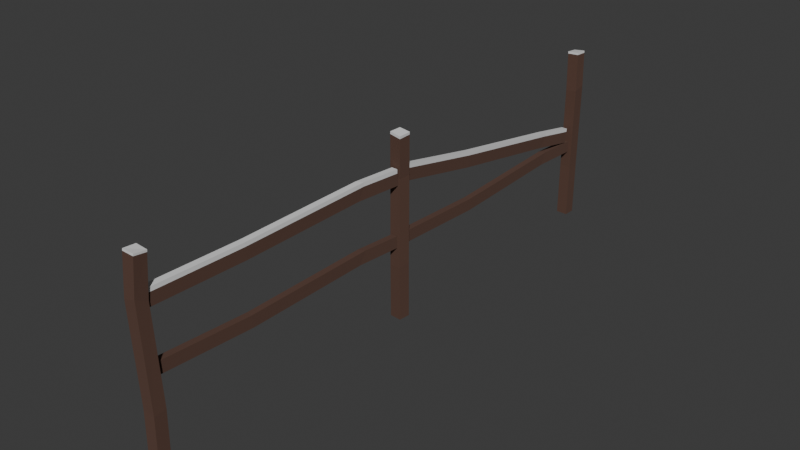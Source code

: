 # Source: fence_post.blend  (saved by Blender 4.4.30; exported with 4.5.12 LTS)
import bpy
from mathutils import Matrix  # noqa: F401  (used for matrix-valued properties, if any)

bpy.ops.wm.read_factory_settings(use_empty=True)
scene = bpy.context.scene
scene.name = 'Scene'

# ---- collections
col_collection = bpy.data.collections.new('Collection'); scene.collection.children.link(col_collection)

# ---- materials (node trees are filled in below, after node groups)
mat_material_001 = bpy.data.materials.new('Material.001')
mat_snow = bpy.data.materials.new('Snow')

# ---- material node trees
mat_material_001.use_nodes = True; mat_material_001.node_tree.nodes.clear()
_N = mat_material_001.node_tree.nodes; _L = mat_material_001.node_tree.links
n0 = _N.new('ShaderNodeBsdfPrincipled'); n0.name = 'Principled BSDF'; n0.location = (10, 300)
n0.inputs[0].default_value = (0.0999, 0.04971, 0.03434, 1.0)
n0.inputs[2].default_value = 1.0
n1 = _N.new('ShaderNodeOutputMaterial'); n1.name = 'Material Output'; n1.location = (300, 300)
_L.new(n0.outputs[0], n1.inputs[0])
n1.is_active_output = True
mat_snow.use_nodes = True; mat_snow.node_tree.nodes.clear()
_N = mat_snow.node_tree.nodes; _L = mat_snow.node_tree.links
n0 = _N.new('ShaderNodeBsdfPrincipled'); n0.name = 'Principled BSDF'; n0.location = (10, 300)
n1 = _N.new('ShaderNodeOutputMaterial'); n1.name = 'Material Output'; n1.location = (300, 300)
_L.new(n0.outputs[0], n1.inputs[0])
n1.is_active_output = True

# ---- world
world_world = bpy.data.worlds.new('World'); scene.world = world_world
world_world.use_nodes = True; world_world.node_tree.nodes.clear()
_N = world_world.node_tree.nodes; _L = world_world.node_tree.links
n0 = _N.new('ShaderNodeOutputWorld'); n0.name = 'World Output'; n0.location = (300, 300)
n1 = _N.new('ShaderNodeBackground'); n1.name = 'Background'; n1.location = (10, 300)
n1.inputs[0].default_value = (0.05088, 0.05088, 0.05088, 1.0)
_L.new(n1.outputs[0], n0.inputs[0])
n0.is_active_output = True
world_world.color = (0.05088, 0.05088, 0.05088)
world_world.sun_shadow_jitter_overblur = 0.0

# ---- meshes
me_cube_001 = bpy.data.meshes.new('Cube.001')
me_cube_001.from_pydata([(-1.0, -1.0, -1.0), (-1.0, -1.0, 0.6026), (-1.0, 1.0, -1.0), (-1.0, 1.0, 0.595), (1.0, -1.0, -1.0), (1.0, -1.0, 0.5996), (1.0, 1.0, -1.0), (1.0, 1.0, 0.5865), (-1.34, 0.6605, 0.2594), (-0.8868, 1.057, -0.5367), (0.6605, -1.34, 0.3018), (1.113, -0.9434, -0.5532), (0.6605, 0.6605, 0.252), (1.113, 1.057, -0.5399), (-0.8868, -0.9434, -0.5373), (-1.34, -1.34, 0.2759), (-0.9819, -0.9674, 0.6189), (-0.9819, 1.033, 0.6112), (1.018, 1.033, 0.6028), (1.018, -0.9674, 0.6158)], [], [(0, 14, 9, 2), (2, 9, 13, 6), (6, 13, 11, 4), (4, 11, 14, 0), (2, 6, 4, 0), (3, 1, 16, 17), (11, 13, 12, 10), (10, 12, 7, 5), (13, 9, 8, 12), (12, 8, 3, 7), (9, 14, 15, 8), (14, 11, 10, 15), (15, 10, 5, 1), (8, 15, 1, 3), (18, 17, 16, 19), (1, 5, 19, 16), (7, 3, 17, 18), (5, 7, 18, 19)])
me_cube_001.polygons.foreach_set('material_index', [0, 0, 0, 0, 0, 1, 0, 0, 0, 0, 0, 0, 0, 0, 1, 1, 1, 1])
_uv = me_cube_001.uv_layers.new(name='UVMap')
_uv.uv.foreach_set('vector', [0.375, 0.0, 0.4622, 0.0, 0.4622, 0.25, 0.375, 0.25, 0.375, 0.25, 0.4622, 0.25, 0.4618, 0.5, 0.375, 0.5, 0.375, 0.5, 0.4618, 0.5, 0.4602, 0.75, 0.375, 0.75, 0.375, 0.75, 0.4602, 0.75, 0.4622, 1.0, 0.375, 1.0, 0.125, 0.5, 0.375, 0.5, 0.375, 0.75, 0.125, 0.75, 0.625, 0.25, 0.625, 0.0, 0.625, 0.0, 0.625, 0.25, 0.4602, 0.75, 0.4618, 0.5, 0.5812, 0.5, 0.5874, 0.75, 0.5874, 0.75, 0.5812, 0.5, 0.625, 0.5, 0.625, 0.75, 0.4618, 0.5, 0.4622, 0.25, 0.5821, 0.25, 0.5812, 0.5, 0.5812, 0.5, 0.5821, 0.25, 0.625, 0.25, 0.625, 0.5, 0.4622, 0.25, 0.4622, 0.0, 0.5842, 0.0, 0.5821, 0.25, 0.4622, 1.0, 0.4602, 0.75, 0.5874, 0.75, 0.5842, 1.0, 0.5842, 1.0, 0.5874, 0.75, 0.625, 0.75, 0.625, 1.0, 0.5821, 0.25, 0.5842, 0.0, 0.625, 0.0, 0.625, 0.25, 0.625, 0.5, 0.875, 0.5, 0.875, 0.75, 0.625, 0.75, 0.625, 1.0, 0.625, 0.75, 0.625, 0.75, 0.625, 1.0, 0.625, 0.5, 0.625, 0.25, 0.625, 0.25, 0.625, 0.5, 0.625, 0.75, 0.625, 0.5, 0.625, 0.5, 0.625, 0.75])
me_cube_001.materials.append(mat_material_001)
me_cube_001.materials.append(mat_snow)
me_cube_001.update()
me_cube_002 = bpy.data.meshes.new('Cube.002')
me_cube_002.from_pydata([(-1.0, -1.0, -1.0), (-1.0, -1.0, 0.5691), (-1.0, 1.0, -1.0), (-1.0, 1.0, 0.5614), (1.0, -1.0, -1.0), (1.0, -1.0, 0.5661), (1.0, 1.0, -1.0), (1.0, 1.0, 0.553), (-1.34, 0.6605, 0.2259), (-0.8868, 1.057, -0.5175), (0.6605, -1.34, 0.2683), (1.113, -0.9434, -0.5341), (0.6605, 0.6605, 0.2184), (1.113, 1.057, -0.5208), (-0.8868, -0.9434, -0.5182), (-1.34, -1.34, 0.2424), (-0.9749, -0.9547, 0.5917), (-0.9749, 1.045, 0.584), (1.025, 1.045, 0.5756), (1.025, -0.9547, 0.5886)], [], [(0, 14, 9, 2), (2, 9, 13, 6), (6, 13, 11, 4), (4, 11, 14, 0), (2, 6, 4, 0), (3, 1, 16, 17), (11, 13, 12, 10), (10, 12, 7, 5), (13, 9, 8, 12), (12, 8, 3, 7), (9, 14, 15, 8), (14, 11, 10, 15), (15, 10, 5, 1), (8, 15, 1, 3), (18, 17, 16, 19), (1, 5, 19, 16), (7, 3, 17, 18), (5, 7, 18, 19)])
me_cube_002.polygons.foreach_set('material_index', [0, 0, 0, 0, 0, 1, 0, 0, 0, 0, 0, 0, 0, 0, 1, 1, 1, 1])
_uv = me_cube_002.uv_layers.new(name='UVMap')
_uv.uv.foreach_set('vector', [0.375, 0.0, 0.4622, 0.0, 0.4622, 0.25, 0.375, 0.25, 0.375, 0.25, 0.4622, 0.25, 0.4618, 0.5, 0.375, 0.5, 0.375, 0.5, 0.4618, 0.5, 0.4602, 0.75, 0.375, 0.75, 0.375, 0.75, 0.4602, 0.75, 0.4622, 1.0, 0.375, 1.0, 0.125, 0.5, 0.375, 0.5, 0.375, 0.75, 0.125, 0.75, 0.625, 0.25, 0.625, 0.0, 0.625, 0.0, 0.625, 0.25, 0.4602, 0.75, 0.4618, 0.5, 0.5812, 0.5, 0.5874, 0.75, 0.5874, 0.75, 0.5812, 0.5, 0.625, 0.5, 0.625, 0.75, 0.4618, 0.5, 0.4622, 0.25, 0.5821, 0.25, 0.5812, 0.5, 0.5812, 0.5, 0.5821, 0.25, 0.625, 0.25, 0.625, 0.5, 0.4622, 0.25, 0.4622, 0.0, 0.5842, 0.0, 0.5821, 0.25, 0.4622, 1.0, 0.4602, 0.75, 0.5874, 0.75, 0.5842, 1.0, 0.5842, 1.0, 0.5874, 0.75, 0.625, 0.75, 0.625, 1.0, 0.5821, 0.25, 0.5842, 0.0, 0.625, 0.0, 0.625, 0.25, 0.625, 0.5, 0.875, 0.5, 0.875, 0.75, 0.625, 0.75, 0.625, 1.0, 0.625, 0.75, 0.625, 0.75, 0.625, 1.0, 0.625, 0.5, 0.625, 0.25, 0.625, 0.25, 0.625, 0.5, 0.625, 0.75, 0.625, 0.5, 0.625, 0.5, 0.625, 0.75])
me_cube_002.materials.append(mat_material_001)
me_cube_002.materials.append(mat_snow)
me_cube_002.update()
me_cube_004 = bpy.data.meshes.new('Cube.004')
me_cube_004.from_pydata([(-1.0, -0.9969, -1.01), (-0.9999, -1.008, 1.015), (-1.0, 1.003, -1.01), (-1.0, 1.027, 1.018), (1.0, -0.9969, -1.01), (1.0, -1.016, 1.013), (1.0, 1.003, -1.01), (1.0, 1.017, 1.017), (-1.34, 0.6605, 0.6568), (-0.8868, 1.057, -0.3021), (0.6605, -1.34, 0.6992), (1.113, -0.9434, -0.3186), (0.6605, 0.6605, 0.6493), (1.113, 1.057, -0.3053), (-0.8868, -0.9434, -0.3027), (-1.34, -1.34, 0.6733), (-1.343, -2.023, 0.6735), (-1.004, -1.691, 1.015), (1.109, -1.626, -0.3184), (0.9961, -1.68, -1.01), (-1.004, -1.68, -1.01), (0.9961, -1.699, 1.013), (0.6566, -2.023, 0.6994), (-0.8907, -1.626, -0.3025)], [], [(0, 14, 9, 2), (2, 9, 13, 6), (6, 13, 11, 4), (11, 10, 22, 18), (2, 6, 4, 0), (7, 3, 1, 5), (11, 13, 12, 10), (10, 12, 7, 5), (13, 9, 8, 12), (12, 8, 3, 7), (9, 14, 15, 8), (0, 4, 19, 20), (1, 15, 16, 17), (8, 15, 1, 3), (19, 18, 23, 20), (23, 18, 22, 16), (16, 22, 21, 17), (14, 0, 20, 23), (5, 1, 17, 21), (4, 11, 18, 19), (15, 14, 23, 16), (10, 5, 21, 22)])
me_cube_004.polygons.foreach_set('material_index', [0, 0, 0, 1, 0, 0, 0, 0, 0, 0, 0, 1, 1, 0, 1, 1, 1, 1, 1, 1, 1, 1])
_uv = me_cube_004.uv_layers.new(name='UVMap')
_uv.uv.foreach_set('vector', [0.375, 0.0, 0.4622, 0.0, 0.4622, 0.25, 0.375, 0.25, 0.375, 0.25, 0.4622, 0.25, 0.4618, 0.5, 0.375, 0.5, 0.375, 0.5, 0.4618, 0.5, 0.4602, 0.75, 0.375, 0.75, 0.4602, 0.75, 0.5874, 0.75, 0.5874, 0.75, 0.4602, 0.75, 0.125, 0.5, 0.375, 0.5, 0.375, 0.75, 0.125, 0.75, 0.625, 0.5, 0.875, 0.5, 0.875, 0.75, 0.625, 0.75, 0.4602, 0.75, 0.4618, 0.5, 0.5812, 0.5, 0.5874, 0.75, 0.5874, 0.75, 0.5812, 0.5, 0.625, 0.5, 0.625, 0.75, 0.4618, 0.5, 0.4622, 0.25, 0.5821, 0.25, 0.5812, 0.5, 0.5812, 0.5, 0.5821, 0.25, 0.625, 0.25, 0.625, 0.5, 0.4622, 0.25, 0.4622, 0.0, 0.5842, 0.0, 0.5821, 0.25, 0.125, 0.75, 0.375, 0.75, 0.375, 0.75, 0.125, 0.75, 0.625, 0.0, 0.5842, 0.0, 0.5842, 0.0, 0.625, 0.0, 0.5821, 0.25, 0.5842, 0.0, 0.625, 0.0, 0.625, 0.25, 0.375, 0.75, 0.4602, 0.75, 0.4622, 1.0, 0.375, 1.0, 0.4622, 1.0, 0.4602, 0.75, 0.5874, 0.75, 0.5842, 1.0, 0.5842, 1.0, 0.5874, 0.75, 0.625, 0.75, 0.625, 1.0, 0.4622, 0.0, 0.375, 0.0, 0.375, 0.0, 0.4622, 0.0, 0.625, 0.75, 0.875, 0.75, 0.875, 0.75, 0.625, 0.75, 0.375, 0.75, 0.4602, 0.75, 0.4602, 0.75, 0.375, 0.75, 0.5842, 0.0, 0.4622, 0.0, 0.4622, 0.0, 0.5842, 0.0, 0.5874, 0.75, 0.625, 0.75, 0.625, 0.75, 0.5874, 0.75])
me_cube_004.materials.append(mat_material_001)
me_cube_004.materials.append(mat_snow)
me_cube_004.update()
me_cube_005 = bpy.data.meshes.new('Cube.005')
me_cube_005.from_pydata([(-1.0, -1.548, -1.007), (-0.9999, -1.043, 1.001), (-1.0, 0.4519, -1.007), (-1.0, 0.9921, 1.004), (1.0, -1.548, -1.007), (1.0, -1.051, 0.9993), (1.0, 0.4519, -1.007), (1.0, 0.9823, 1.003), (-1.34, 0.6605, 0.6568), (-0.8868, 1.057, -0.3021), (0.6605, -1.34, 0.6992), (1.113, -0.9434, -0.3186), (0.6605, 0.6605, 0.6493), (1.113, 1.057, -0.3053), (-0.8868, -0.9434, -0.3027), (-1.34, -1.34, 0.6733)], [], [(0, 14, 9, 2), (2, 9, 13, 6), (6, 13, 11, 4), (4, 11, 14, 0), (2, 6, 4, 0), (7, 3, 1, 5), (11, 13, 12, 10), (10, 12, 7, 5), (13, 9, 8, 12), (12, 8, 3, 7), (9, 14, 15, 8), (14, 11, 10, 15), (15, 10, 5, 1), (8, 15, 1, 3)])
_uv = me_cube_005.uv_layers.new(name='UVMap')
_uv.uv.foreach_set('vector', [0.375, 0.0, 0.4622, 0.0, 0.4622, 0.25, 0.375, 0.25, 0.375, 0.25, 0.4622, 0.25, 0.4618, 0.5, 0.375, 0.5, 0.375, 0.5, 0.4618, 0.5, 0.4602, 0.75, 0.375, 0.75, 0.375, 0.75, 0.4602, 0.75, 0.4622, 1.0, 0.375, 1.0, 0.125, 0.5, 0.375, 0.5, 0.375, 0.75, 0.125, 0.75, 0.625, 0.5, 0.875, 0.5, 0.875, 0.75, 0.625, 0.75, 0.4602, 0.75, 0.4618, 0.5, 0.5812, 0.5, 0.5874, 0.75, 0.5874, 0.75, 0.5812, 0.5, 0.625, 0.5, 0.625, 0.75, 0.4618, 0.5, 0.4622, 0.25, 0.5821, 0.25, 0.5812, 0.5, 0.5812, 0.5, 0.5821, 0.25, 0.625, 0.25, 0.625, 0.5, 0.4622, 0.25, 0.4622, 0.0, 0.5842, 0.0, 0.5821, 0.25, 0.4622, 1.0, 0.4602, 0.75, 0.5874, 0.75, 0.5842, 1.0, 0.5842, 1.0, 0.5874, 0.75, 0.625, 0.75, 0.625, 1.0, 0.5821, 0.25, 0.5842, 0.0, 0.625, 0.0, 0.625, 0.25])
me_cube_005.materials.append(mat_material_001)
me_cube_005.update()
me_cube_006 = bpy.data.meshes.new('Cube.006')
me_cube_006.from_pydata([(-1.0, -1.0, -1.0), (-1.016, -1.413, 0.9963), (-1.0, 1.0, -1.0), (-1.016, 0.6228, 0.9996), (1.0, -1.0, -1.0), (0.9838, -1.42, 0.9945), (1.0, 1.0, -1.0), (0.9838, 0.613, 0.9985), (-1.34, 0.6605, 0.6568), (-0.8868, 1.057, -0.3021), (0.6605, -1.34, 0.6992), (1.113, -0.9434, -0.3186), (0.6605, 0.6605, 0.6493), (1.113, 1.057, -0.3053), (-0.8868, -0.9434, -0.3027), (-1.34, -1.34, 0.6733), (-1.339, -1.938, 0.6731), (-1.015, -2.011, 0.9961), (1.114, -1.542, -0.3188), (1.001, -1.598, -1.0), (-0.9994, -1.598, -1.0), (0.9844, -2.018, 0.9943), (0.6611, -1.938, 0.699), (-0.8862, -1.542, -0.303)], [], [(0, 14, 9, 2), (2, 9, 13, 6), (6, 13, 11, 4), (1, 15, 16, 17), (2, 6, 4, 0), (7, 3, 1, 5), (11, 13, 12, 10), (10, 12, 7, 5), (13, 9, 8, 12), (12, 8, 3, 7), (9, 14, 15, 8), (10, 5, 21, 22), (15, 14, 23, 16), (8, 15, 1, 3), (19, 18, 23, 20), (23, 18, 22, 16), (16, 22, 21, 17), (0, 4, 19, 20), (11, 10, 22, 18), (14, 0, 20, 23), (5, 1, 17, 21), (4, 11, 18, 19)])
me_cube_006.polygons.foreach_set('material_index', [0, 0, 0, 1, 0, 0, 0, 0, 0, 0, 0, 1, 1, 0, 1, 1, 1, 1, 1, 1, 1, 1])
_uv = me_cube_006.uv_layers.new(name='UVMap')
_uv.uv.foreach_set('vector', [0.375, 0.0, 0.4622, 0.0, 0.4622, 0.25, 0.375, 0.25, 0.375, 0.25, 0.4622, 0.25, 0.4618, 0.5, 0.375, 0.5, 0.375, 0.5, 0.4618, 0.5, 0.4602, 0.75, 0.375, 0.75, 0.625, 0.0, 0.5842, 0.0, 0.5842, 0.0, 0.625, 0.0, 0.125, 0.5, 0.375, 0.5, 0.375, 0.75, 0.125, 0.75, 0.625, 0.5, 0.875, 0.5, 0.875, 0.75, 0.625, 0.75, 0.4602, 0.75, 0.4618, 0.5, 0.5812, 0.5, 0.5874, 0.75, 0.5874, 0.75, 0.5812, 0.5, 0.625, 0.5, 0.625, 0.75, 0.4618, 0.5, 0.4622, 0.25, 0.5821, 0.25, 0.5812, 0.5, 0.5812, 0.5, 0.5821, 0.25, 0.625, 0.25, 0.625, 0.5, 0.4622, 0.25, 0.4622, 0.0, 0.5842, 0.0, 0.5821, 0.25, 0.5874, 0.75, 0.625, 0.75, 0.625, 0.75, 0.5874, 0.75, 0.5842, 0.0, 0.4622, 0.0, 0.4622, 0.0, 0.5842, 0.0, 0.5821, 0.25, 0.5842, 0.0, 0.625, 0.0, 0.625, 0.25, 0.375, 0.75, 0.4602, 0.75, 0.4622, 1.0, 0.375, 1.0, 0.4622, 1.0, 0.4602, 0.75, 0.5874, 0.75, 0.5842, 1.0, 0.5842, 1.0, 0.5874, 0.75, 0.625, 0.75, 0.625, 1.0, 0.125, 0.75, 0.375, 0.75, 0.375, 0.75, 0.125, 0.75, 0.4602, 0.75, 0.5874, 0.75, 0.5874, 0.75, 0.4602, 0.75, 0.4622, 0.0, 0.375, 0.0, 0.375, 0.0, 0.4622, 0.0, 0.625, 0.75, 0.875, 0.75, 0.875, 0.75, 0.625, 0.75, 0.375, 0.75, 0.4602, 0.75, 0.4602, 0.75, 0.375, 0.75])
me_cube_006.materials.append(mat_material_001)
me_cube_006.materials.append(mat_snow)
me_cube_006.update()
me_cube_007 = bpy.data.meshes.new('Cube.007')
me_cube_007.from_pydata([(-1.0, -1.0, -1.0), (-0.9999, -1.53, 1.0), (-1.0, 1.0, -1.0), (-1.0, 0.5049, 1.004), (1.0, -1.0, -1.0), (1.0, -1.538, 0.9987), (1.0, 1.0, -1.0), (1.0, 0.4951, 1.003), (-1.34, 0.3812, 0.6442), (-0.8868, 1.339, -0.3019), (0.6605, -1.619, 0.6867), (1.113, -0.6605, -0.3185), (0.6605, 0.3812, 0.6368), (1.113, 1.339, -0.3052), (-0.8868, -0.6605, -0.3026), (-1.34, -1.619, 0.6608)], [], [(0, 14, 9, 2), (2, 9, 13, 6), (6, 13, 11, 4), (4, 11, 14, 0), (2, 6, 4, 0), (7, 3, 1, 5), (11, 13, 12, 10), (10, 12, 7, 5), (13, 9, 8, 12), (12, 8, 3, 7), (9, 14, 15, 8), (14, 11, 10, 15), (15, 10, 5, 1), (8, 15, 1, 3)])
_uv = me_cube_007.uv_layers.new(name='UVMap')
_uv.uv.foreach_set('vector', [0.375, 0.0, 0.4622, 0.0, 0.4622, 0.25, 0.375, 0.25, 0.375, 0.25, 0.4622, 0.25, 0.4618, 0.5, 0.375, 0.5, 0.375, 0.5, 0.4618, 0.5, 0.4602, 0.75, 0.375, 0.75, 0.375, 0.75, 0.4602, 0.75, 0.4622, 1.0, 0.375, 1.0, 0.125, 0.5, 0.375, 0.5, 0.375, 0.75, 0.125, 0.75, 0.625, 0.5, 0.875, 0.5, 0.875, 0.75, 0.625, 0.75, 0.4602, 0.75, 0.4618, 0.5, 0.5812, 0.5, 0.5874, 0.75, 0.5874, 0.75, 0.5812, 0.5, 0.625, 0.5, 0.625, 0.75, 0.4618, 0.5, 0.4622, 0.25, 0.5821, 0.25, 0.5812, 0.5, 0.5812, 0.5, 0.5821, 0.25, 0.625, 0.25, 0.625, 0.5, 0.4622, 0.25, 0.4622, 0.0, 0.5842, 0.0, 0.5821, 0.25, 0.4622, 1.0, 0.4602, 0.75, 0.5874, 0.75, 0.5842, 1.0, 0.5842, 1.0, 0.5874, 0.75, 0.625, 0.75, 0.625, 1.0, 0.5821, 0.25, 0.5842, 0.0, 0.625, 0.0, 0.625, 0.25])
me_cube_007.materials.append(mat_material_001)
me_cube_007.update()
me_cube_008 = bpy.data.meshes.new('Cube.008')
me_cube_008.from_pydata([(-1.0, -1.0, -1.0), (-1.0, -1.0, 0.5691), (-1.0, 1.0, -1.0), (-1.0, 1.0, 0.5614), (1.0, -1.0, -1.0), (1.0, -1.0, 0.5661), (1.0, 1.0, -1.0), (1.0, 1.0, 0.553), (-1.34, 0.6605, 0.2259), (-0.8868, 1.057, -0.5175), (0.6605, -1.34, 0.2683), (1.113, -0.9434, -0.5341), (0.6605, 0.6605, 0.2184), (1.113, 1.057, -0.5208), (-0.8868, -0.9434, -0.5182), (-1.34, -1.34, 0.2424), (-0.9791, -0.9622, 0.5879), (-0.9791, 1.038, 0.5802), (1.021, 1.038, 0.5718), (1.021, -0.9622, 0.5849)], [], [(0, 14, 9, 2), (2, 9, 13, 6), (6, 13, 11, 4), (4, 11, 14, 0), (2, 6, 4, 0), (5, 7, 18, 19), (11, 13, 12, 10), (10, 12, 7, 5), (13, 9, 8, 12), (12, 8, 3, 7), (9, 14, 15, 8), (14, 11, 10, 15), (15, 10, 5, 1), (8, 15, 1, 3), (18, 17, 16, 19), (3, 1, 16, 17), (1, 5, 19, 16), (7, 3, 17, 18)])
me_cube_008.polygons.foreach_set('material_index', [0, 0, 0, 0, 0, 1, 0, 0, 0, 0, 0, 0, 0, 0, 1, 1, 1, 1])
_uv = me_cube_008.uv_layers.new(name='UVMap')
_uv.uv.foreach_set('vector', [0.375, 0.0, 0.4622, 0.0, 0.4622, 0.25, 0.375, 0.25, 0.375, 0.25, 0.4622, 0.25, 0.4618, 0.5, 0.375, 0.5, 0.375, 0.5, 0.4618, 0.5, 0.4602, 0.75, 0.375, 0.75, 0.375, 0.75, 0.4602, 0.75, 0.4622, 1.0, 0.375, 1.0, 0.125, 0.5, 0.375, 0.5, 0.375, 0.75, 0.125, 0.75, 0.625, 0.75, 0.625, 0.5, 0.625, 0.5, 0.625, 0.75, 0.4602, 0.75, 0.4618, 0.5, 0.5812, 0.5, 0.5874, 0.75, 0.5874, 0.75, 0.5812, 0.5, 0.625, 0.5, 0.625, 0.75, 0.4618, 0.5, 0.4622, 0.25, 0.5821, 0.25, 0.5812, 0.5, 0.5812, 0.5, 0.5821, 0.25, 0.625, 0.25, 0.625, 0.5, 0.4622, 0.25, 0.4622, 0.0, 0.5842, 0.0, 0.5821, 0.25, 0.4622, 1.0, 0.4602, 0.75, 0.5874, 0.75, 0.5842, 1.0, 0.5842, 1.0, 0.5874, 0.75, 0.625, 0.75, 0.625, 1.0, 0.5821, 0.25, 0.5842, 0.0, 0.625, 0.0, 0.625, 0.25, 0.625, 0.5, 0.875, 0.5, 0.875, 0.75, 0.625, 0.75, 0.625, 0.25, 0.625, 0.0, 0.625, 0.0, 0.625, 0.25, 0.625, 1.0, 0.625, 0.75, 0.625, 0.75, 0.625, 1.0, 0.625, 0.5, 0.625, 0.25, 0.625, 0.25, 0.625, 0.5])
me_cube_008.materials.append(mat_material_001)
me_cube_008.materials.append(mat_snow)
me_cube_008.update()

# ---- objects
ob_cube = bpy.data.objects.new('Cube', me_cube_001)
ob_cube_001 = bpy.data.objects.new('Cube.001', me_cube_002)
ob_cube_003 = bpy.data.objects.new('Cube.003', me_cube_004)
ob_cube_004 = bpy.data.objects.new('Cube.004', me_cube_005)
ob_cube_005 = bpy.data.objects.new('Cube.005', me_cube_006)
ob_cube_006 = bpy.data.objects.new('Cube.006', me_cube_007)
ob_cube_002 = bpy.data.objects.new('Cube.002', me_cube_008)

# ---- transforms, parenting, visibility, modifiers, constraints
ob_cube.location = (0.0, 0.0, 2.05)
ob_cube.scale = (0.1045, 0.1045, 2.059)
ob_cube_001.location = (0.0, 5.008, 2.05)
ob_cube_001.rotation_euler = (0.0, -0.0, -1.658)
ob_cube_001.scale = (0.1045, 0.1045, 2.059)
ob_cube_003.location = (-0.02435, 2.484, 2.525)
ob_cube_003.rotation_euler = (-1.584, -0.0, 0.0)
ob_cube_003.scale = (0.05657, 0.1045, 2.391)
ob_cube_004.location = (-0.02435, 2.501, 1.436)
ob_cube_004.rotation_euler = (-1.584, -0.0, 0.0)
ob_cube_004.scale = (0.05657, 0.1045, 2.391)
ob_cube_005.location = (-0.02435, 7.486, 2.041)
ob_cube_005.rotation_euler = (-1.764, -3.978e-17, 3.592e-18)
ob_cube_005.scale = (0.05657, 0.1045, 2.391)
ob_cube_006.location = (-0.02435, 7.547, 1.379)
ob_cube_006.rotation_euler = (-1.584, -0.0, 0.0)
ob_cube_006.scale = (0.05657, 0.1045, 2.391)
ob_cube_002.location = (0.0, 10.05, 2.05)
ob_cube_002.rotation_euler = (0.0, -0.0, -4.746)
ob_cube_002.scale = (0.1045, 0.1045, 2.059)

# ---- collection membership
col_collection.objects.link(ob_cube)
col_collection.objects.link(ob_cube_001)
col_collection.objects.link(ob_cube_003)
col_collection.objects.link(ob_cube_004)
col_collection.objects.link(ob_cube_005)
col_collection.objects.link(ob_cube_006)
col_collection.objects.link(ob_cube_002)

# ---- scene / render settings (as saved in the file)
scene.frame_start = 1; scene.frame_end = 250; scene.frame_set(1)
scene.render.engine = 'BLENDER_EEVEE_NEXT'
bpy.context.view_layer.update()

# ---- added for rendering (the .blend has no active camera and no usable light): camera, sun
cam_auto = bpy.data.cameras.new('AutoCamera')
cam_auto.lens = 50.0
cam_auto.sensor_width = 36.0
cam_auto.clip_end = 1000.0
ob_auto_camera = bpy.data.objects.new('AutoCamera', cam_auto)
scene.collection.objects.link(ob_auto_camera)
ob_auto_camera.location = (10.0234, -7.01799, 9.67827)
ob_auto_camera.rotation_euler = (1.09748, -7.21219e-08, 0.694738)
scene.camera = ob_auto_camera
light_auto_sun = bpy.data.lights.new('AutoSun', 'SUN')
light_auto_sun.energy = 3.0
light_auto_sun.angle = 0.0523599
ob_auto_sun = bpy.data.objects.new('AutoSun', light_auto_sun)
scene.collection.objects.link(ob_auto_sun)
ob_auto_sun.rotation_euler = (0.872665, 0.174533, 0.523599)
bpy.context.view_layer.update()
